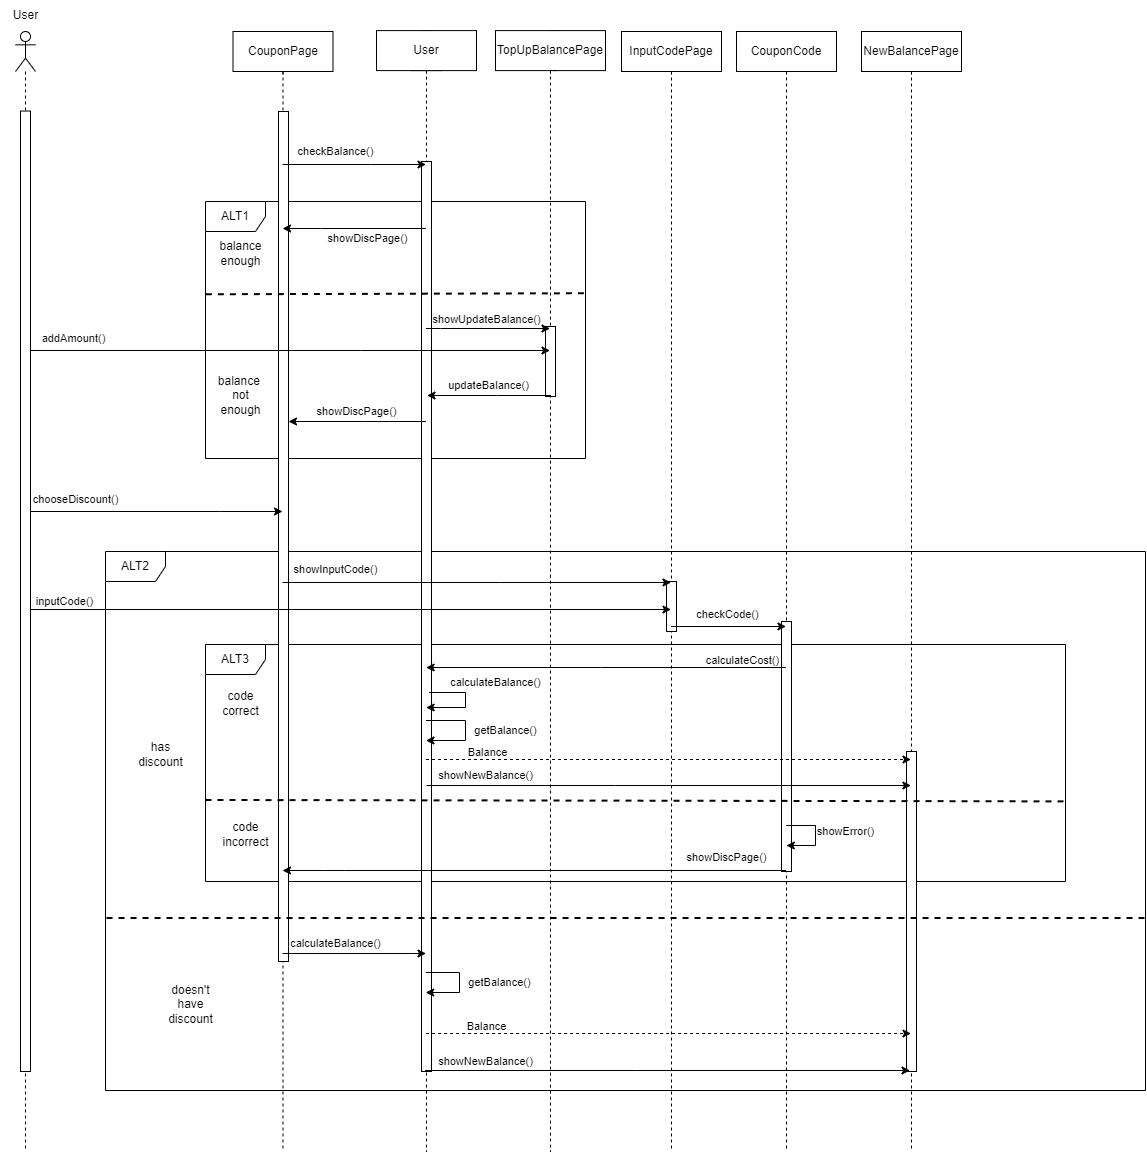

The diagram above was exported from draw.io. Its source (the exported page's mxGraphModel, read from the mxfile embedded in the PNG):
<mxGraphModel dx="1658" dy="828" grid="1" gridSize="10" guides="1" tooltips="1" connect="1" arrows="1" fold="1" page="1" pageScale="1" pageWidth="1169" pageHeight="827" math="0" shadow="0">
  <root>
    <mxCell id="0" />
    <mxCell id="1" parent="0" />
    <mxCell id="swWhOMBi9cK1xBVYy2Jj-81" value="" style="shape=umlLifeline;perimeter=lifelinePerimeter;whiteSpace=wrap;html=1;container=1;dropTarget=0;collapsible=0;recursiveResize=0;outlineConnect=0;portConstraint=eastwest;newEdgeStyle={&quot;edgeStyle&quot;:&quot;elbowEdgeStyle&quot;,&quot;elbow&quot;:&quot;vertical&quot;,&quot;curved&quot;:0,&quot;rounded&quot;:0};participant=umlBoundary;" parent="1" vertex="1">
      <mxGeometry x="1030" y="319.1" width="50" height="1120.9" as="geometry" />
    </mxCell>
    <mxCell id="IK8IRVJrMrATGc9QWltt-21" value="" style="html=1;points=[];perimeter=orthogonalPerimeter;" parent="1" vertex="1">
      <mxGeometry x="1050" y="615" width="10" height="70" as="geometry" />
    </mxCell>
    <mxCell id="swWhOMBi9cK1xBVYy2Jj-110" value="ALT2" style="shape=umlFrame;whiteSpace=wrap;html=1;pointerEvents=0;" parent="1" vertex="1">
      <mxGeometry x="610" y="840" width="1040" height="539" as="geometry" />
    </mxCell>
    <mxCell id="swWhOMBi9cK1xBVYy2Jj-114" value="ALT3" style="shape=umlFrame;whiteSpace=wrap;html=1;pointerEvents=0;" parent="1" vertex="1">
      <mxGeometry x="710" y="933" width="860" height="237" as="geometry" />
    </mxCell>
    <mxCell id="swWhOMBi9cK1xBVYy2Jj-97" value="ALT1" style="shape=umlFrame;whiteSpace=wrap;html=1;pointerEvents=0;" parent="1" vertex="1">
      <mxGeometry x="710" y="490" width="380" height="257" as="geometry" />
    </mxCell>
    <mxCell id="swWhOMBi9cK1xBVYy2Jj-80" value="" style="shape=umlLifeline;perimeter=lifelinePerimeter;whiteSpace=wrap;html=1;container=1;dropTarget=0;collapsible=0;recursiveResize=0;outlineConnect=0;portConstraint=eastwest;newEdgeStyle={&quot;edgeStyle&quot;:&quot;elbowEdgeStyle&quot;,&quot;elbow&quot;:&quot;vertical&quot;,&quot;curved&quot;:0,&quot;rounded&quot;:0};participant=umlBoundary;" parent="1" vertex="1">
      <mxGeometry x="1151" y="320" width="50" height="1120" as="geometry" />
    </mxCell>
    <mxCell id="swWhOMBi9cK1xBVYy2Jj-82" value="" style="shape=umlLifeline;perimeter=lifelinePerimeter;whiteSpace=wrap;html=1;container=1;dropTarget=0;collapsible=0;recursiveResize=0;outlineConnect=0;portConstraint=eastwest;newEdgeStyle={&quot;edgeStyle&quot;:&quot;elbowEdgeStyle&quot;,&quot;elbow&quot;:&quot;vertical&quot;,&quot;curved&quot;:0,&quot;rounded&quot;:0};participant=umlBoundary;" parent="1" vertex="1">
      <mxGeometry x="762.5" y="320" width="50" height="1120" as="geometry" />
    </mxCell>
    <mxCell id="swWhOMBi9cK1xBVYy2Jj-84" value="" style="shape=umlLifeline;perimeter=lifelinePerimeter;whiteSpace=wrap;html=1;container=1;dropTarget=0;collapsible=0;recursiveResize=0;outlineConnect=0;portConstraint=eastwest;newEdgeStyle={&quot;edgeStyle&quot;:&quot;elbowEdgeStyle&quot;,&quot;elbow&quot;:&quot;vertical&quot;,&quot;curved&quot;:0,&quot;rounded&quot;:0};participant=umlEntity;size=40;" parent="1" vertex="1">
      <mxGeometry x="911" y="319.1" width="40" height="1120.9" as="geometry" />
    </mxCell>
    <mxCell id="swWhOMBi9cK1xBVYy2Jj-85" value="" style="shape=umlLifeline;perimeter=lifelinePerimeter;whiteSpace=wrap;html=1;container=1;dropTarget=0;collapsible=0;recursiveResize=0;outlineConnect=0;portConstraint=eastwest;newEdgeStyle={&quot;edgeStyle&quot;:&quot;elbowEdgeStyle&quot;,&quot;elbow&quot;:&quot;vertical&quot;,&quot;curved&quot;:0,&quot;rounded&quot;:0};participant=umlBoundary;" parent="1" vertex="1">
      <mxGeometry x="1391" y="320" width="50" height="1120" as="geometry" />
    </mxCell>
    <mxCell id="swWhOMBi9cK1xBVYy2Jj-86" value="" style="shape=umlLifeline;perimeter=lifelinePerimeter;whiteSpace=wrap;html=1;container=1;dropTarget=0;collapsible=0;recursiveResize=0;outlineConnect=0;portConstraint=eastwest;newEdgeStyle={&quot;edgeStyle&quot;:&quot;elbowEdgeStyle&quot;,&quot;elbow&quot;:&quot;vertical&quot;,&quot;curved&quot;:0,&quot;rounded&quot;:0};participant=umlEntity;" parent="1" vertex="1">
      <mxGeometry x="1271" y="320" width="40" height="1120" as="geometry" />
    </mxCell>
    <mxCell id="IK8IRVJrMrATGc9QWltt-18" value="" style="html=1;points=[];perimeter=orthogonalPerimeter;" parent="1" vertex="1">
      <mxGeometry x="783" y="400" width="10" height="850" as="geometry" />
    </mxCell>
    <mxCell id="IK8IRVJrMrATGc9QWltt-20" value="" style="html=1;points=[];perimeter=orthogonalPerimeter;" parent="1" vertex="1">
      <mxGeometry x="926" y="450" width="10" height="910" as="geometry" />
    </mxCell>
    <mxCell id="IK8IRVJrMrATGc9QWltt-22" value="" style="html=1;points=[];perimeter=orthogonalPerimeter;" parent="1" vertex="1">
      <mxGeometry x="1171" y="870" width="10" height="50" as="geometry" />
    </mxCell>
    <mxCell id="IK8IRVJrMrATGc9QWltt-23" value="" style="html=1;points=[];perimeter=orthogonalPerimeter;" parent="1" vertex="1">
      <mxGeometry x="1286" y="910" width="10" height="250" as="geometry" />
    </mxCell>
    <mxCell id="IK8IRVJrMrATGc9QWltt-24" value="" style="html=1;points=[];perimeter=orthogonalPerimeter;" parent="1" vertex="1">
      <mxGeometry x="1411" y="1040" width="10" height="320" as="geometry" />
    </mxCell>
    <mxCell id="swWhOMBi9cK1xBVYy2Jj-100" value="" style="endArrow=none;dashed=1;html=1;rounded=0;exitX=0.001;exitY=0.361;exitDx=0;exitDy=0;exitPerimeter=0;entryX=1.003;entryY=0.357;entryDx=0;entryDy=0;entryPerimeter=0;strokeWidth=2;" parent="1" source="swWhOMBi9cK1xBVYy2Jj-97" target="swWhOMBi9cK1xBVYy2Jj-97" edge="1">
      <mxGeometry width="50" height="50" relative="1" as="geometry">
        <mxPoint x="1095" y="567" as="sourcePoint" />
        <mxPoint x="1145" y="517" as="targetPoint" />
      </mxGeometry>
    </mxCell>
    <mxCell id="swWhOMBi9cK1xBVYy2Jj-79" value="" style="shape=umlLifeline;perimeter=lifelinePerimeter;whiteSpace=wrap;html=1;container=1;dropTarget=0;collapsible=0;recursiveResize=0;outlineConnect=0;portConstraint=eastwest;newEdgeStyle={&quot;edgeStyle&quot;:&quot;elbowEdgeStyle&quot;,&quot;elbow&quot;:&quot;vertical&quot;,&quot;curved&quot;:0,&quot;rounded&quot;:0};participant=umlActor;" parent="1" vertex="1">
      <mxGeometry x="520" y="320" width="20" height="1120" as="geometry" />
    </mxCell>
    <mxCell id="swWhOMBi9cK1xBVYy2Jj-87" value="chooseDiscount()" style="endArrow=classic;html=1;rounded=0;" parent="1" edge="1">
      <mxGeometry x="-0.6062" y="12" width="50" height="50" relative="1" as="geometry">
        <mxPoint x="529.5" y="800" as="sourcePoint" />
        <mxPoint x="787" y="800" as="targetPoint" />
        <Array as="points">
          <mxPoint x="725" y="800" />
        </Array>
        <mxPoint x="-1" as="offset" />
      </mxGeometry>
    </mxCell>
    <mxCell id="swWhOMBi9cK1xBVYy2Jj-90" value="checkBalance()" style="endArrow=classic;html=1;rounded=0;" parent="1" target="swWhOMBi9cK1xBVYy2Jj-84" edge="1">
      <mxGeometry x="-0.2613" y="13" width="50" height="50" relative="1" as="geometry">
        <mxPoint x="787" y="453" as="sourcePoint" />
        <mxPoint x="1019.5" y="453" as="targetPoint" />
        <Array as="points">
          <mxPoint x="875" y="453" />
        </Array>
        <mxPoint as="offset" />
      </mxGeometry>
    </mxCell>
    <mxCell id="swWhOMBi9cK1xBVYy2Jj-92" value="showDiscPage()" style="endArrow=classic;html=1;rounded=0;" parent="1" source="swWhOMBi9cK1xBVYy2Jj-84" target="swWhOMBi9cK1xBVYy2Jj-82" edge="1">
      <mxGeometry x="-0.2089" y="17" width="50" height="50" relative="1" as="geometry">
        <mxPoint x="995" y="567" as="sourcePoint" />
        <mxPoint x="1045" y="517" as="targetPoint" />
        <Array as="points">
          <mxPoint x="825" y="517" />
        </Array>
        <mxPoint x="-2" y="-7" as="offset" />
      </mxGeometry>
    </mxCell>
    <mxCell id="swWhOMBi9cK1xBVYy2Jj-93" value="showUpdateBalance()" style="endArrow=classic;html=1;rounded=0;" parent="1" edge="1">
      <mxGeometry x="-0.0295" y="9" width="50" height="50" relative="1" as="geometry">
        <mxPoint x="930.5" y="617" as="sourcePoint" />
        <mxPoint x="1054.5" y="617" as="targetPoint" />
        <Array as="points">
          <mxPoint x="945" y="617" />
        </Array>
        <mxPoint as="offset" />
      </mxGeometry>
    </mxCell>
    <mxCell id="swWhOMBi9cK1xBVYy2Jj-94" value="addAmount()" style="endArrow=classic;html=1;rounded=0;" parent="1" edge="1">
      <mxGeometry x="-0.8166" y="12" width="50" height="50" relative="1" as="geometry">
        <mxPoint x="529.5" y="639" as="sourcePoint" />
        <mxPoint x="1054.5" y="639" as="targetPoint" />
        <Array as="points">
          <mxPoint x="865" y="639" />
        </Array>
        <mxPoint as="offset" />
      </mxGeometry>
    </mxCell>
    <mxCell id="swWhOMBi9cK1xBVYy2Jj-96" value="showDiscPage()" style="endArrow=classic;html=1;rounded=0;" parent="1" source="swWhOMBi9cK1xBVYy2Jj-84" target="IK8IRVJrMrATGc9QWltt-18" edge="1">
      <mxGeometry x="0.0255" y="-10" width="50" height="50" relative="1" as="geometry">
        <mxPoint x="1143.5" y="729" as="sourcePoint" />
        <mxPoint x="787" y="729" as="targetPoint" />
        <Array as="points">
          <mxPoint x="870" y="710" />
        </Array>
        <mxPoint x="1" as="offset" />
      </mxGeometry>
    </mxCell>
    <mxCell id="swWhOMBi9cK1xBVYy2Jj-98" value="balance&lt;br&gt;enough" style="text;html=1;align=center;verticalAlign=middle;resizable=0;points=[];autosize=1;strokeColor=none;fillColor=none;" parent="1" vertex="1">
      <mxGeometry x="710" y="521.5" width="70" height="40" as="geometry" />
    </mxCell>
    <mxCell id="swWhOMBi9cK1xBVYy2Jj-99" value="balance&amp;nbsp;&lt;br&gt;not&lt;br style=&quot;border-color: var(--border-color);&quot;&gt;enough" style="text;html=1;align=center;verticalAlign=middle;resizable=0;points=[];autosize=1;strokeColor=none;fillColor=none;" parent="1" vertex="1">
      <mxGeometry x="710" y="654" width="70" height="60" as="geometry" />
    </mxCell>
    <mxCell id="swWhOMBi9cK1xBVYy2Jj-101" value="showInputCode()" style="endArrow=classic;html=1;rounded=0;" parent="1" edge="1">
      <mxGeometry x="-0.7272" y="13" width="50" height="50" relative="1" as="geometry">
        <mxPoint x="787" y="871" as="sourcePoint" />
        <mxPoint x="1175.5" y="871" as="targetPoint" />
        <Array as="points">
          <mxPoint x="1005" y="871" />
        </Array>
        <mxPoint as="offset" />
      </mxGeometry>
    </mxCell>
    <mxCell id="swWhOMBi9cK1xBVYy2Jj-102" value="inputCode()" style="endArrow=classic;html=1;rounded=0;" parent="1" edge="1">
      <mxGeometry x="-0.8739" y="8" width="50" height="50" relative="1" as="geometry">
        <mxPoint x="529.25" y="898" as="sourcePoint" />
        <mxPoint x="1175.5" y="898" as="targetPoint" />
        <Array as="points">
          <mxPoint x="925" y="898" />
        </Array>
        <mxPoint x="-1" as="offset" />
      </mxGeometry>
    </mxCell>
    <mxCell id="swWhOMBi9cK1xBVYy2Jj-103" value="checkCode()" style="endArrow=classic;html=1;rounded=0;" parent="1" edge="1">
      <mxGeometry x="-0.0348" y="12" width="50" height="50" relative="1" as="geometry">
        <mxPoint x="1175.5" y="915" as="sourcePoint" />
        <mxPoint x="1290.5" y="915" as="targetPoint" />
        <Array as="points">
          <mxPoint x="1176" y="915" />
        </Array>
        <mxPoint x="1" as="offset" />
      </mxGeometry>
    </mxCell>
    <mxCell id="swWhOMBi9cK1xBVYy2Jj-104" value="calculateCost()" style="endArrow=classic;html=1;rounded=0;" parent="1" edge="1">
      <mxGeometry x="-0.7492" y="-7" width="50" height="50" relative="1" as="geometry">
        <mxPoint x="1290.5" y="956" as="sourcePoint" />
        <mxPoint x="930.6666666666665" y="956" as="targetPoint" />
        <Array as="points">
          <mxPoint x="1105" y="956" />
        </Array>
        <mxPoint x="1" as="offset" />
      </mxGeometry>
    </mxCell>
    <mxCell id="swWhOMBi9cK1xBVYy2Jj-105" value="calculateBalance()" style="endArrow=classic;html=1;rounded=0;" parent="1" edge="1">
      <mxGeometry x="-0.1963" y="32" width="50" height="50" relative="1" as="geometry">
        <mxPoint x="933.5" y="981" as="sourcePoint" />
        <mxPoint x="930.6666666666665" y="996" as="targetPoint" />
        <Array as="points">
          <mxPoint x="970" y="981" />
          <mxPoint x="970" y="996" />
        </Array>
        <mxPoint x="-2" y="-11" as="offset" />
      </mxGeometry>
    </mxCell>
    <mxCell id="swWhOMBi9cK1xBVYy2Jj-106" value="Balance" style="endArrow=classic;html=1;rounded=0;dashed=1;" parent="1" edge="1">
      <mxGeometry x="-0.7505" y="7" width="50" height="50" relative="1" as="geometry">
        <mxPoint x="930.5" y="1048" as="sourcePoint" />
        <mxPoint x="1415.5" y="1048" as="targetPoint" />
        <Array as="points">
          <mxPoint x="1096" y="1048" />
        </Array>
        <mxPoint as="offset" />
      </mxGeometry>
    </mxCell>
    <mxCell id="swWhOMBi9cK1xBVYy2Jj-107" value="calculateBalance()" style="endArrow=classic;html=1;rounded=0;" parent="1" edge="1">
      <mxGeometry x="-0.2613" y="10" width="50" height="50" relative="1" as="geometry">
        <mxPoint x="787" y="1242" as="sourcePoint" />
        <mxPoint x="930.5" y="1242" as="targetPoint" />
        <Array as="points">
          <mxPoint x="915" y="1242" />
        </Array>
        <mxPoint as="offset" />
      </mxGeometry>
    </mxCell>
    <mxCell id="swWhOMBi9cK1xBVYy2Jj-111" value="" style="endArrow=none;dashed=1;html=1;rounded=0;entryX=0.999;entryY=0.68;entryDx=0;entryDy=0;entryPerimeter=0;strokeWidth=2;exitX=0.001;exitY=0.68;exitDx=0;exitDy=0;exitPerimeter=0;" parent="1" source="swWhOMBi9cK1xBVYy2Jj-110" target="swWhOMBi9cK1xBVYy2Jj-110" edge="1">
      <mxGeometry width="50" height="50" relative="1" as="geometry">
        <mxPoint x="720" y="1140" as="sourcePoint" />
        <mxPoint x="1679.0300000000002" y="1139.95" as="targetPoint" />
      </mxGeometry>
    </mxCell>
    <mxCell id="swWhOMBi9cK1xBVYy2Jj-112" value="doesn't&lt;br&gt;have&lt;br&gt;discount" style="text;html=1;align=center;verticalAlign=middle;resizable=0;points=[];autosize=1;strokeColor=none;fillColor=none;" parent="1" vertex="1">
      <mxGeometry x="660" y="1263" width="70" height="60" as="geometry" />
    </mxCell>
    <mxCell id="swWhOMBi9cK1xBVYy2Jj-113" value="has&lt;br&gt;discount" style="text;html=1;align=center;verticalAlign=middle;resizable=0;points=[];autosize=1;strokeColor=none;fillColor=none;" parent="1" vertex="1">
      <mxGeometry x="630" y="1023" width="70" height="40" as="geometry" />
    </mxCell>
    <mxCell id="swWhOMBi9cK1xBVYy2Jj-115" value="" style="endArrow=none;dashed=1;html=1;rounded=0;exitX=0;exitY=0.656;exitDx=0;exitDy=0;exitPerimeter=0;entryX=1;entryY=0.662;entryDx=0;entryDy=0;entryPerimeter=0;strokeColor=default;strokeWidth=2;" parent="1" source="swWhOMBi9cK1xBVYy2Jj-114" target="swWhOMBi9cK1xBVYy2Jj-114" edge="1">
      <mxGeometry width="50" height="50" relative="1" as="geometry">
        <mxPoint x="717.48" y="1035.6970000000001" as="sourcePoint" />
        <mxPoint x="1559.1599999999999" y="1040.437" as="targetPoint" />
      </mxGeometry>
    </mxCell>
    <mxCell id="swWhOMBi9cK1xBVYy2Jj-116" value="code&lt;br&gt;correct" style="text;html=1;align=center;verticalAlign=middle;resizable=0;points=[];autosize=1;strokeColor=none;fillColor=none;" parent="1" vertex="1">
      <mxGeometry x="715" y="972" width="60" height="40" as="geometry" />
    </mxCell>
    <mxCell id="swWhOMBi9cK1xBVYy2Jj-117" value="code&lt;br&gt;incorrect" style="text;html=1;align=center;verticalAlign=middle;resizable=0;points=[];autosize=1;strokeColor=none;fillColor=none;" parent="1" vertex="1">
      <mxGeometry x="715" y="1103" width="70" height="40" as="geometry" />
    </mxCell>
    <mxCell id="swWhOMBi9cK1xBVYy2Jj-118" value="User" style="text;html=1;align=center;verticalAlign=middle;resizable=0;points=[];autosize=1;strokeColor=none;fillColor=none;" parent="1" vertex="1">
      <mxGeometry x="505" y="289.1" width="50" height="30" as="geometry" />
    </mxCell>
    <mxCell id="IK8IRVJrMrATGc9QWltt-3" value="CouponPage" style="shape=umlLifeline;perimeter=lifelinePerimeter;whiteSpace=wrap;html=1;container=1;collapsible=0;recursiveResize=0;outlineConnect=0;" parent="1" vertex="1">
      <mxGeometry x="737.5" y="320" width="100" height="43" as="geometry" />
    </mxCell>
    <mxCell id="IK8IRVJrMrATGc9QWltt-4" value="User" style="shape=umlLifeline;perimeter=lifelinePerimeter;whiteSpace=wrap;html=1;container=1;collapsible=0;recursiveResize=0;outlineConnect=0;" parent="1" vertex="1">
      <mxGeometry x="881" y="319.1" width="100" height="43" as="geometry" />
    </mxCell>
    <mxCell id="IK8IRVJrMrATGc9QWltt-6" value="CouponCode" style="shape=umlLifeline;perimeter=lifelinePerimeter;whiteSpace=wrap;html=1;container=1;collapsible=0;recursiveResize=0;outlineConnect=0;" parent="1" vertex="1">
      <mxGeometry x="1241" y="320" width="100" height="43" as="geometry" />
    </mxCell>
    <mxCell id="IK8IRVJrMrATGc9QWltt-7" value="NewBalancePage" style="shape=umlLifeline;perimeter=lifelinePerimeter;whiteSpace=wrap;html=1;container=1;collapsible=0;recursiveResize=0;outlineConnect=0;" parent="1" vertex="1">
      <mxGeometry x="1366" y="320" width="100" height="43" as="geometry" />
    </mxCell>
    <mxCell id="IK8IRVJrMrATGc9QWltt-8" value="updateBalance()" style="endArrow=classic;html=1;rounded=0;strokeWidth=1;" parent="1" edge="1">
      <mxGeometry x="0.0242" y="-10" width="50" height="50" relative="1" as="geometry">
        <mxPoint x="1055.5" y="684" as="sourcePoint" />
        <mxPoint x="931.5" y="684" as="targetPoint" />
        <Array as="points">
          <mxPoint x="1002" y="684" />
        </Array>
        <mxPoint x="1" as="offset" />
      </mxGeometry>
    </mxCell>
    <mxCell id="IK8IRVJrMrATGc9QWltt-10" value="getBalance()" style="endArrow=classic;html=1;rounded=0;strokeWidth=1;" parent="1" edge="1">
      <mxGeometry y="40" width="50" height="50" relative="1" as="geometry">
        <mxPoint x="930.4473684210525" y="1009" as="sourcePoint" />
        <mxPoint x="930.4473684210525" y="1029" as="targetPoint" />
        <Array as="points">
          <mxPoint x="970" y="1009" />
          <mxPoint x="970" y="1029" />
        </Array>
        <mxPoint as="offset" />
      </mxGeometry>
    </mxCell>
    <mxCell id="IK8IRVJrMrATGc9QWltt-11" value="showNewBalance()" style="endArrow=classic;html=1;rounded=0;strokeWidth=1;" parent="1" edge="1">
      <mxGeometry x="-0.7548" y="10" width="50" height="50" relative="1" as="geometry">
        <mxPoint x="931.1153846153848" y="1074" as="sourcePoint" />
        <mxPoint x="1415.4473684210525" y="1074" as="targetPoint" />
        <Array as="points">
          <mxPoint x="1120" y="1074" />
        </Array>
        <mxPoint as="offset" />
      </mxGeometry>
    </mxCell>
    <mxCell id="IK8IRVJrMrATGc9QWltt-12" value="getBalance()" style="endArrow=classic;html=1;rounded=0;strokeWidth=1;" parent="1" edge="1">
      <mxGeometry y="40" width="50" height="50" relative="1" as="geometry">
        <mxPoint x="930.2500000000005" y="1261" as="sourcePoint" />
        <mxPoint x="930.2500000000005" y="1281" as="targetPoint" />
        <Array as="points">
          <mxPoint x="964" y="1261" />
          <mxPoint x="964" y="1281" />
        </Array>
        <mxPoint as="offset" />
      </mxGeometry>
    </mxCell>
    <mxCell id="IK8IRVJrMrATGc9QWltt-13" value="Balance" style="endArrow=classic;html=1;rounded=0;dashed=1;" parent="1" edge="1">
      <mxGeometry x="-0.7505" y="7" width="50" height="50" relative="1" as="geometry">
        <mxPoint x="930.6304347826085" y="1322" as="sourcePoint" />
        <mxPoint x="1415.5" y="1322" as="targetPoint" />
        <Array as="points">
          <mxPoint x="1100" y="1322" />
        </Array>
        <mxPoint as="offset" />
      </mxGeometry>
    </mxCell>
    <mxCell id="IK8IRVJrMrATGc9QWltt-14" value="showNewBalance()" style="endArrow=classic;html=1;rounded=0;strokeWidth=1;" parent="1" edge="1">
      <mxGeometry x="-0.7507" y="9" width="50" height="50" relative="1" as="geometry">
        <mxPoint x="929.5476190476188" y="1359" as="sourcePoint" />
        <mxPoint x="1414.4999999999995" y="1359" as="targetPoint" />
        <Array as="points">
          <mxPoint x="1139" y="1359" />
        </Array>
        <mxPoint as="offset" />
      </mxGeometry>
    </mxCell>
    <mxCell id="IK8IRVJrMrATGc9QWltt-15" value="InputCodePage" style="shape=umlLifeline;perimeter=lifelinePerimeter;whiteSpace=wrap;html=1;container=1;collapsible=0;recursiveResize=0;outlineConnect=0;" parent="1" vertex="1">
      <mxGeometry x="1126" y="320" width="100" height="43" as="geometry" />
    </mxCell>
    <mxCell id="IK8IRVJrMrATGc9QWltt-16" value="TopUpBalancePage" style="shape=umlLifeline;perimeter=lifelinePerimeter;whiteSpace=wrap;html=1;container=1;collapsible=0;recursiveResize=0;outlineConnect=0;" parent="1" vertex="1">
      <mxGeometry x="1000" y="319.1" width="110" height="43" as="geometry" />
    </mxCell>
    <mxCell id="IK8IRVJrMrATGc9QWltt-17" value="" style="html=1;points=[];perimeter=orthogonalPerimeter;" parent="1" vertex="1">
      <mxGeometry x="525" y="399.55" width="10" height="960.45" as="geometry" />
    </mxCell>
    <mxCell id="_GAzLhEZ1h1uAAD_o3hl-4" value="showDiscPage()" style="endArrow=classic;html=1;rounded=0;strokeWidth=1;" parent="1" edge="1">
      <mxGeometry x="-0.7597" y="-13" width="50" height="50" relative="1" as="geometry">
        <mxPoint x="1290.5" y="1159" as="sourcePoint" />
        <mxPoint x="787" y="1159" as="targetPoint" />
        <Array as="points">
          <mxPoint x="850" y="1159" />
          <mxPoint x="830" y="1159" />
        </Array>
        <mxPoint as="offset" />
      </mxGeometry>
    </mxCell>
    <mxCell id="bUkg7alTsQiRKQpdoPsh-2" value="showError()" style="endArrow=classic;html=1;rounded=0;" parent="1" edge="1">
      <mxGeometry x="-0.1021" y="30" width="50" height="50" relative="1" as="geometry">
        <mxPoint x="1290.810344827586" y="1113.9999999999998" as="sourcePoint" />
        <mxPoint x="1290.810344827586" y="1133.9999999999998" as="targetPoint" />
        <Array as="points">
          <mxPoint x="1320" y="1114" />
          <mxPoint x="1320" y="1134" />
        </Array>
        <mxPoint as="offset" />
      </mxGeometry>
    </mxCell>
  </root>
</mxGraphModel>